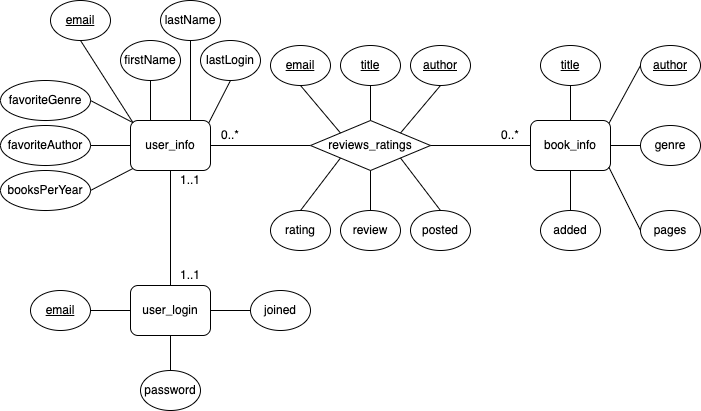

The diagram above was exported from draw.io. Its source (the exported page's mxGraphModel, read from the mxfile embedded in the PNG):
<mxGraphModel dx="726" dy="519" grid="1" gridSize="10" guides="1" tooltips="1" connect="1" arrows="1" fold="1" page="1" pageScale="1" pageWidth="827" pageHeight="1169" math="0" shadow="0">
  <root>
    <mxCell id="WIyWlLk6GJQsqaUBKTNV-0" />
    <mxCell id="WIyWlLk6GJQsqaUBKTNV-1" parent="WIyWlLk6GJQsqaUBKTNV-0" />
    <mxCell id="f65gkeWlXxVAQnITJzny-7" value="user_info" style="rounded=1;whiteSpace=wrap;html=1;fontSize=12;glass=0;strokeWidth=1;shadow=0;" parent="WIyWlLk6GJQsqaUBKTNV-1" vertex="1">
      <mxGeometry x="200" y="290" width="80" height="50" as="geometry" />
    </mxCell>
    <mxCell id="f65gkeWlXxVAQnITJzny-13" value="&lt;u&gt;email&lt;/u&gt;" style="ellipse;whiteSpace=wrap;html=1;rounded=0;" parent="WIyWlLk6GJQsqaUBKTNV-1" vertex="1">
      <mxGeometry x="120" y="170" width="60" height="40" as="geometry" />
    </mxCell>
    <mxCell id="f65gkeWlXxVAQnITJzny-20" value="" style="endArrow=none;html=1;exitX=0.5;exitY=1;exitDx=0;exitDy=0;entryX=0.031;entryY=0.042;entryDx=0;entryDy=0;entryPerimeter=0;" parent="WIyWlLk6GJQsqaUBKTNV-1" source="f65gkeWlXxVAQnITJzny-13" target="f65gkeWlXxVAQnITJzny-7" edge="1">
      <mxGeometry width="50" height="50" relative="1" as="geometry">
        <mxPoint x="100" y="180" as="sourcePoint" />
        <mxPoint x="200" y="290" as="targetPoint" />
      </mxGeometry>
    </mxCell>
    <mxCell id="f65gkeWlXxVAQnITJzny-24" value="1..1" style="text;html=1;strokeColor=none;fillColor=none;align=center;verticalAlign=middle;whiteSpace=wrap;rounded=0;fontFamily=Helvetica;" parent="WIyWlLk6GJQsqaUBKTNV-1" vertex="1">
      <mxGeometry x="240" y="340" width="40" height="20" as="geometry" />
    </mxCell>
    <mxCell id="f65gkeWlXxVAQnITJzny-46" value="favoriteGenre" style="ellipse;whiteSpace=wrap;html=1;rounded=0;" parent="WIyWlLk6GJQsqaUBKTNV-1" vertex="1">
      <mxGeometry x="70" y="250" width="90" height="40" as="geometry" />
    </mxCell>
    <mxCell id="f65gkeWlXxVAQnITJzny-47" value="favoriteAuthor" style="ellipse;whiteSpace=wrap;html=1;rounded=0;" parent="WIyWlLk6GJQsqaUBKTNV-1" vertex="1">
      <mxGeometry x="70" y="295" width="90" height="40" as="geometry" />
    </mxCell>
    <mxCell id="f65gkeWlXxVAQnITJzny-48" value="booksPerYear" style="ellipse;whiteSpace=wrap;html=1;rounded=0;" parent="WIyWlLk6GJQsqaUBKTNV-1" vertex="1">
      <mxGeometry x="70" y="340" width="90" height="40" as="geometry" />
    </mxCell>
    <mxCell id="f65gkeWlXxVAQnITJzny-50" value="" style="endArrow=none;html=1;entryX=1;entryY=0.5;entryDx=0;entryDy=0;exitX=0.031;exitY=0.043;exitDx=0;exitDy=0;exitPerimeter=0;" parent="WIyWlLk6GJQsqaUBKTNV-1" source="f65gkeWlXxVAQnITJzny-7" target="f65gkeWlXxVAQnITJzny-46" edge="1">
      <mxGeometry width="50" height="50" relative="1" as="geometry">
        <mxPoint x="200" y="290" as="sourcePoint" />
        <mxPoint x="120" y="410" as="targetPoint" />
      </mxGeometry>
    </mxCell>
    <mxCell id="f65gkeWlXxVAQnITJzny-51" value="" style="endArrow=none;html=1;exitX=1;exitY=0.5;exitDx=0;exitDy=0;" parent="WIyWlLk6GJQsqaUBKTNV-1" source="f65gkeWlXxVAQnITJzny-47" target="f65gkeWlXxVAQnITJzny-7" edge="1">
      <mxGeometry width="50" height="50" relative="1" as="geometry">
        <mxPoint x="180" y="420" as="sourcePoint" />
        <mxPoint x="130" y="420" as="targetPoint" />
      </mxGeometry>
    </mxCell>
    <mxCell id="f65gkeWlXxVAQnITJzny-52" value="" style="endArrow=none;html=1;exitX=1;exitY=0.5;exitDx=0;exitDy=0;entryX=0.029;entryY=0.961;entryDx=0;entryDy=0;entryPerimeter=0;" parent="WIyWlLk6GJQsqaUBKTNV-1" source="f65gkeWlXxVAQnITJzny-48" target="f65gkeWlXxVAQnITJzny-7" edge="1">
      <mxGeometry width="50" height="50" relative="1" as="geometry">
        <mxPoint x="190" y="430" as="sourcePoint" />
        <mxPoint x="290" y="300" as="targetPoint" />
      </mxGeometry>
    </mxCell>
    <mxCell id="f65gkeWlXxVAQnITJzny-53" value="" style="endArrow=none;html=1;entryX=0.5;entryY=1;entryDx=0;entryDy=0;exitX=0.25;exitY=0;exitDx=0;exitDy=0;" parent="WIyWlLk6GJQsqaUBKTNV-1" source="f65gkeWlXxVAQnITJzny-7" target="f65gkeWlXxVAQnITJzny-58" edge="1">
      <mxGeometry width="50" height="50" relative="1" as="geometry">
        <mxPoint x="100" y="220" as="sourcePoint" />
        <mxPoint x="130" y="312" as="targetPoint" />
      </mxGeometry>
    </mxCell>
    <mxCell id="f65gkeWlXxVAQnITJzny-54" value="" style="endArrow=none;html=1;entryX=0.5;entryY=1;entryDx=0;entryDy=0;exitX=0.75;exitY=0;exitDx=0;exitDy=0;" parent="WIyWlLk6GJQsqaUBKTNV-1" source="f65gkeWlXxVAQnITJzny-7" target="f65gkeWlXxVAQnITJzny-59" edge="1">
      <mxGeometry width="50" height="50" relative="1" as="geometry">
        <mxPoint x="100" y="270" as="sourcePoint" />
        <mxPoint x="160" y="450" as="targetPoint" />
      </mxGeometry>
    </mxCell>
    <mxCell id="f65gkeWlXxVAQnITJzny-55" value="" style="endArrow=none;html=1;entryX=0.5;entryY=1;entryDx=0;entryDy=0;exitX=0.5;exitY=0;exitDx=0;exitDy=0;" parent="WIyWlLk6GJQsqaUBKTNV-1" source="f65gkeWlXxVAQnITJzny-62" target="f65gkeWlXxVAQnITJzny-7" edge="1">
      <mxGeometry width="50" height="50" relative="1" as="geometry">
        <mxPoint x="220" y="460" as="sourcePoint" />
        <mxPoint x="170" y="460" as="targetPoint" />
      </mxGeometry>
    </mxCell>
    <mxCell id="f65gkeWlXxVAQnITJzny-56" value="" style="endArrow=none;html=1;exitX=0.5;exitY=1;exitDx=0;exitDy=0;entryX=0.978;entryY=0.048;entryDx=0;entryDy=0;entryPerimeter=0;" parent="WIyWlLk6GJQsqaUBKTNV-1" source="f65gkeWlXxVAQnITJzny-71" target="f65gkeWlXxVAQnITJzny-7" edge="1">
      <mxGeometry width="50" height="50" relative="1" as="geometry">
        <mxPoint x="130" y="524.71" as="sourcePoint" />
        <mxPoint x="280" y="290" as="targetPoint" />
      </mxGeometry>
    </mxCell>
    <mxCell id="f65gkeWlXxVAQnITJzny-58" value="firstName" style="ellipse;whiteSpace=wrap;html=1;rounded=0;" parent="WIyWlLk6GJQsqaUBKTNV-1" vertex="1">
      <mxGeometry x="190" y="210" width="60" height="40" as="geometry" />
    </mxCell>
    <mxCell id="f65gkeWlXxVAQnITJzny-59" value="lastName" style="ellipse;whiteSpace=wrap;html=1;rounded=0;" parent="WIyWlLk6GJQsqaUBKTNV-1" vertex="1">
      <mxGeometry x="230" y="170" width="60" height="40" as="geometry" />
    </mxCell>
    <mxCell id="f65gkeWlXxVAQnITJzny-62" value="user_login" style="rounded=1;whiteSpace=wrap;html=1;fontSize=12;glass=0;strokeWidth=1;shadow=0;" parent="WIyWlLk6GJQsqaUBKTNV-1" vertex="1">
      <mxGeometry x="200" y="455" width="80" height="50" as="geometry" />
    </mxCell>
    <mxCell id="f65gkeWlXxVAQnITJzny-63" value="" style="endArrow=none;html=1;entryX=1;entryY=0.5;entryDx=0;entryDy=0;exitX=0;exitY=0.5;exitDx=0;exitDy=0;" parent="WIyWlLk6GJQsqaUBKTNV-1" source="f65gkeWlXxVAQnITJzny-62" target="f65gkeWlXxVAQnITJzny-72" edge="1">
      <mxGeometry width="50" height="50" relative="1" as="geometry">
        <mxPoint x="140" y="534.71" as="sourcePoint" />
        <mxPoint x="90" y="534.71" as="targetPoint" />
      </mxGeometry>
    </mxCell>
    <mxCell id="f65gkeWlXxVAQnITJzny-64" value="" style="endArrow=none;html=1;exitX=0.5;exitY=1;exitDx=0;exitDy=0;entryX=0.5;entryY=0;entryDx=0;entryDy=0;" parent="WIyWlLk6GJQsqaUBKTNV-1" source="f65gkeWlXxVAQnITJzny-62" target="f65gkeWlXxVAQnITJzny-73" edge="1">
      <mxGeometry width="50" height="50" relative="1" as="geometry">
        <mxPoint x="150" y="544.71" as="sourcePoint" />
        <mxPoint x="240" y="560" as="targetPoint" />
      </mxGeometry>
    </mxCell>
    <mxCell id="f65gkeWlXxVAQnITJzny-65" value="" style="endArrow=none;html=1;entryX=1;entryY=0.5;entryDx=0;entryDy=0;exitX=0;exitY=0.5;exitDx=0;exitDy=0;" parent="WIyWlLk6GJQsqaUBKTNV-1" source="f65gkeWlXxVAQnITJzny-74" target="f65gkeWlXxVAQnITJzny-62" edge="1">
      <mxGeometry width="50" height="50" relative="1" as="geometry">
        <mxPoint x="360" y="474.80000000000007" as="sourcePoint" />
        <mxPoint x="310" y="474.80000000000007" as="targetPoint" />
      </mxGeometry>
    </mxCell>
    <mxCell id="f65gkeWlXxVAQnITJzny-66" value="" style="endArrow=none;html=1;entryX=0.5;entryY=0;entryDx=0;entryDy=0;exitX=0.5;exitY=1;exitDx=0;exitDy=0;" parent="WIyWlLk6GJQsqaUBKTNV-1" source="f65gkeWlXxVAQnITJzny-79" target="f65gkeWlXxVAQnITJzny-76" edge="1">
      <mxGeometry width="50" height="50" relative="1" as="geometry">
        <mxPoint x="170" y="564.71" as="sourcePoint" />
        <mxPoint x="120" y="564.71" as="targetPoint" />
      </mxGeometry>
    </mxCell>
    <mxCell id="f65gkeWlXxVAQnITJzny-67" value="" style="endArrow=none;html=1;entryX=0.98;entryY=0.059;entryDx=0;entryDy=0;exitX=0;exitY=0.5;exitDx=0;exitDy=0;entryPerimeter=0;" parent="WIyWlLk6GJQsqaUBKTNV-1" source="f65gkeWlXxVAQnITJzny-80" target="f65gkeWlXxVAQnITJzny-76" edge="1">
      <mxGeometry width="50" height="50" relative="1" as="geometry">
        <mxPoint x="180" y="574.71" as="sourcePoint" />
        <mxPoint x="130" y="574.71" as="targetPoint" />
      </mxGeometry>
    </mxCell>
    <mxCell id="f65gkeWlXxVAQnITJzny-68" value="" style="endArrow=none;html=1;entryX=0;entryY=0.5;entryDx=0;entryDy=0;exitX=1;exitY=0.5;exitDx=0;exitDy=0;" parent="WIyWlLk6GJQsqaUBKTNV-1" source="f65gkeWlXxVAQnITJzny-76" target="f65gkeWlXxVAQnITJzny-82" edge="1">
      <mxGeometry width="50" height="50" relative="1" as="geometry">
        <mxPoint x="190" y="584.71" as="sourcePoint" />
        <mxPoint x="140" y="584.71" as="targetPoint" />
      </mxGeometry>
    </mxCell>
    <mxCell id="f65gkeWlXxVAQnITJzny-70" value="" style="endArrow=none;html=1;exitX=0.5;exitY=0;exitDx=0;exitDy=0;entryX=0;entryY=1;entryDx=0;entryDy=0;" parent="WIyWlLk6GJQsqaUBKTNV-1" source="f65gkeWlXxVAQnITJzny-88" target="f65gkeWlXxVAQnITJzny-77" edge="1">
      <mxGeometry width="50" height="50" relative="1" as="geometry">
        <mxPoint x="210" y="604.71" as="sourcePoint" />
        <mxPoint x="440" y="260" as="targetPoint" />
      </mxGeometry>
    </mxCell>
    <mxCell id="f65gkeWlXxVAQnITJzny-71" value="lastLogin" style="ellipse;whiteSpace=wrap;html=1;rounded=0;" parent="WIyWlLk6GJQsqaUBKTNV-1" vertex="1">
      <mxGeometry x="270" y="210" width="60" height="40" as="geometry" />
    </mxCell>
    <mxCell id="f65gkeWlXxVAQnITJzny-72" value="&lt;u&gt;email&lt;/u&gt;" style="ellipse;whiteSpace=wrap;html=1;rounded=0;" parent="WIyWlLk6GJQsqaUBKTNV-1" vertex="1">
      <mxGeometry x="100" y="460" width="60" height="40" as="geometry" />
    </mxCell>
    <mxCell id="f65gkeWlXxVAQnITJzny-73" value="password" style="ellipse;whiteSpace=wrap;html=1;rounded=0;" parent="WIyWlLk6GJQsqaUBKTNV-1" vertex="1">
      <mxGeometry x="210" y="540" width="60" height="40" as="geometry" />
    </mxCell>
    <mxCell id="f65gkeWlXxVAQnITJzny-74" value="joined" style="ellipse;whiteSpace=wrap;html=1;rounded=0;" parent="WIyWlLk6GJQsqaUBKTNV-1" vertex="1">
      <mxGeometry x="320" y="460" width="60" height="40" as="geometry" />
    </mxCell>
    <mxCell id="f65gkeWlXxVAQnITJzny-75" value="" style="endArrow=none;html=1;entryX=1;entryY=0.5;entryDx=0;entryDy=0;exitX=0;exitY=0.5;exitDx=0;exitDy=0;" parent="WIyWlLk6GJQsqaUBKTNV-1" source="f65gkeWlXxVAQnITJzny-77" target="f65gkeWlXxVAQnITJzny-7" edge="1">
      <mxGeometry width="50" height="50" relative="1" as="geometry">
        <mxPoint x="400" y="315" as="sourcePoint" />
        <mxPoint x="370" y="320" as="targetPoint" />
      </mxGeometry>
    </mxCell>
    <mxCell id="f65gkeWlXxVAQnITJzny-76" value="book_info" style="rounded=1;whiteSpace=wrap;html=1;fontSize=12;glass=0;strokeWidth=1;shadow=0;" parent="WIyWlLk6GJQsqaUBKTNV-1" vertex="1">
      <mxGeometry x="600" y="290" width="80" height="50" as="geometry" />
    </mxCell>
    <mxCell id="f65gkeWlXxVAQnITJzny-77" value="reviews_ratings" style="rhombus;whiteSpace=wrap;html=1;rounded=0;" parent="WIyWlLk6GJQsqaUBKTNV-1" vertex="1">
      <mxGeometry x="380" y="290" width="120" height="50" as="geometry" />
    </mxCell>
    <mxCell id="f65gkeWlXxVAQnITJzny-78" value="" style="endArrow=none;html=1;entryX=1;entryY=0.5;entryDx=0;entryDy=0;exitX=0;exitY=0.5;exitDx=0;exitDy=0;" parent="WIyWlLk6GJQsqaUBKTNV-1" source="f65gkeWlXxVAQnITJzny-76" target="f65gkeWlXxVAQnITJzny-77" edge="1">
      <mxGeometry width="50" height="50" relative="1" as="geometry">
        <mxPoint x="550" y="300" as="sourcePoint" />
        <mxPoint x="510" y="294.17" as="targetPoint" />
      </mxGeometry>
    </mxCell>
    <mxCell id="f65gkeWlXxVAQnITJzny-79" value="&lt;u&gt;title&lt;/u&gt;" style="ellipse;whiteSpace=wrap;html=1;rounded=0;" parent="WIyWlLk6GJQsqaUBKTNV-1" vertex="1">
      <mxGeometry x="610" y="215" width="60" height="40" as="geometry" />
    </mxCell>
    <mxCell id="f65gkeWlXxVAQnITJzny-80" value="&lt;u&gt;author&lt;/u&gt;" style="ellipse;whiteSpace=wrap;html=1;rounded=0;" parent="WIyWlLk6GJQsqaUBKTNV-1" vertex="1">
      <mxGeometry x="710" y="215" width="60" height="40" as="geometry" />
    </mxCell>
    <mxCell id="f65gkeWlXxVAQnITJzny-82" value="genre" style="ellipse;whiteSpace=wrap;html=1;rounded=0;" parent="WIyWlLk6GJQsqaUBKTNV-1" vertex="1">
      <mxGeometry x="710" y="295" width="60" height="40" as="geometry" />
    </mxCell>
    <mxCell id="f65gkeWlXxVAQnITJzny-86" value="&lt;u&gt;email&lt;/u&gt;" style="ellipse;whiteSpace=wrap;html=1;rounded=0;" parent="WIyWlLk6GJQsqaUBKTNV-1" vertex="1">
      <mxGeometry x="340" y="215" width="60" height="40" as="geometry" />
    </mxCell>
    <mxCell id="f65gkeWlXxVAQnITJzny-87" value="review" style="ellipse;whiteSpace=wrap;html=1;rounded=0;" parent="WIyWlLk6GJQsqaUBKTNV-1" vertex="1">
      <mxGeometry x="410" y="380" width="60" height="40" as="geometry" />
    </mxCell>
    <mxCell id="f65gkeWlXxVAQnITJzny-88" value="rating" style="ellipse;whiteSpace=wrap;html=1;rounded=0;" parent="WIyWlLk6GJQsqaUBKTNV-1" vertex="1">
      <mxGeometry x="340" y="380" width="60" height="40" as="geometry" />
    </mxCell>
    <mxCell id="f65gkeWlXxVAQnITJzny-89" value="" style="endArrow=none;html=1;exitX=0.5;exitY=0;exitDx=0;exitDy=0;entryX=0.5;entryY=1;entryDx=0;entryDy=0;" parent="WIyWlLk6GJQsqaUBKTNV-1" source="f65gkeWlXxVAQnITJzny-87" target="f65gkeWlXxVAQnITJzny-77" edge="1">
      <mxGeometry width="50" height="50" relative="1" as="geometry">
        <mxPoint x="410" y="260" as="sourcePoint" />
        <mxPoint x="540" y="250" as="targetPoint" />
      </mxGeometry>
    </mxCell>
    <mxCell id="f65gkeWlXxVAQnITJzny-92" value="&lt;u&gt;title&lt;/u&gt;" style="ellipse;whiteSpace=wrap;html=1;rounded=0;" parent="WIyWlLk6GJQsqaUBKTNV-1" vertex="1">
      <mxGeometry x="410" y="215" width="60" height="40" as="geometry" />
    </mxCell>
    <mxCell id="f65gkeWlXxVAQnITJzny-93" value="&lt;u&gt;author&lt;/u&gt;" style="ellipse;whiteSpace=wrap;html=1;rounded=0;" parent="WIyWlLk6GJQsqaUBKTNV-1" vertex="1">
      <mxGeometry x="480" y="215" width="60" height="40" as="geometry" />
    </mxCell>
    <mxCell id="f65gkeWlXxVAQnITJzny-95" value="" style="endArrow=none;html=1;entryX=0;entryY=0;entryDx=0;entryDy=0;exitX=0.5;exitY=1;exitDx=0;exitDy=0;" parent="WIyWlLk6GJQsqaUBKTNV-1" source="f65gkeWlXxVAQnITJzny-86" target="f65gkeWlXxVAQnITJzny-77" edge="1">
      <mxGeometry width="50" height="50" relative="1" as="geometry">
        <mxPoint x="410" y="260" as="sourcePoint" />
        <mxPoint x="430" y="312.5" as="targetPoint" />
      </mxGeometry>
    </mxCell>
    <mxCell id="f65gkeWlXxVAQnITJzny-96" value="" style="endArrow=none;html=1;entryX=0.5;entryY=0;entryDx=0;entryDy=0;exitX=0.5;exitY=1;exitDx=0;exitDy=0;" parent="WIyWlLk6GJQsqaUBKTNV-1" source="f65gkeWlXxVAQnITJzny-92" target="f65gkeWlXxVAQnITJzny-77" edge="1">
      <mxGeometry width="50" height="50" relative="1" as="geometry">
        <mxPoint x="450" y="360" as="sourcePoint" />
        <mxPoint x="440" y="322.5" as="targetPoint" />
      </mxGeometry>
    </mxCell>
    <mxCell id="f65gkeWlXxVAQnITJzny-97" value="" style="endArrow=none;html=1;exitX=0.5;exitY=1;exitDx=0;exitDy=0;entryX=1;entryY=0;entryDx=0;entryDy=0;" parent="WIyWlLk6GJQsqaUBKTNV-1" source="f65gkeWlXxVAQnITJzny-93" target="f65gkeWlXxVAQnITJzny-77" edge="1">
      <mxGeometry width="50" height="50" relative="1" as="geometry">
        <mxPoint x="500" y="260" as="sourcePoint" />
        <mxPoint x="430" y="337.5" as="targetPoint" />
      </mxGeometry>
    </mxCell>
    <mxCell id="f65gkeWlXxVAQnITJzny-102" value="1..1" style="text;html=1;strokeColor=none;fillColor=none;align=center;verticalAlign=middle;whiteSpace=wrap;rounded=0;fontFamily=Helvetica;" parent="WIyWlLk6GJQsqaUBKTNV-1" vertex="1">
      <mxGeometry x="240" y="435" width="40" height="20" as="geometry" />
    </mxCell>
    <mxCell id="f65gkeWlXxVAQnITJzny-103" value="0..*" style="text;html=1;strokeColor=none;fillColor=none;align=center;verticalAlign=middle;whiteSpace=wrap;rounded=0;fontFamily=Helvetica;" parent="WIyWlLk6GJQsqaUBKTNV-1" vertex="1">
      <mxGeometry x="280" y="295" width="40" height="20" as="geometry" />
    </mxCell>
    <mxCell id="f65gkeWlXxVAQnITJzny-104" value="0..*" style="text;html=1;strokeColor=none;fillColor=none;align=center;verticalAlign=middle;whiteSpace=wrap;rounded=0;fontFamily=Helvetica;" parent="WIyWlLk6GJQsqaUBKTNV-1" vertex="1">
      <mxGeometry x="560" y="295" width="40" height="20" as="geometry" />
    </mxCell>
    <mxCell id="LAG_D3xNh3kiYSrQDlyF-0" value="posted" style="ellipse;whiteSpace=wrap;html=1;rounded=0;" parent="WIyWlLk6GJQsqaUBKTNV-1" vertex="1">
      <mxGeometry x="480" y="380" width="60" height="40" as="geometry" />
    </mxCell>
    <mxCell id="LAG_D3xNh3kiYSrQDlyF-1" value="" style="endArrow=none;html=1;exitX=0.5;exitY=0;exitDx=0;exitDy=0;entryX=1;entryY=1;entryDx=0;entryDy=0;" parent="WIyWlLk6GJQsqaUBKTNV-1" source="LAG_D3xNh3kiYSrQDlyF-0" target="f65gkeWlXxVAQnITJzny-77" edge="1">
      <mxGeometry width="50" height="50" relative="1" as="geometry">
        <mxPoint x="450" y="390" as="sourcePoint" />
        <mxPoint x="450" y="350" as="targetPoint" />
      </mxGeometry>
    </mxCell>
    <mxCell id="LAG_D3xNh3kiYSrQDlyF-2" value="added" style="ellipse;whiteSpace=wrap;html=1;rounded=0;" parent="WIyWlLk6GJQsqaUBKTNV-1" vertex="1">
      <mxGeometry x="610" y="380" width="60" height="40" as="geometry" />
    </mxCell>
    <mxCell id="LAG_D3xNh3kiYSrQDlyF-3" value="" style="endArrow=none;html=1;entryX=0.5;entryY=0;entryDx=0;entryDy=0;exitX=0.5;exitY=1;exitDx=0;exitDy=0;" parent="WIyWlLk6GJQsqaUBKTNV-1" source="f65gkeWlXxVAQnITJzny-76" target="LAG_D3xNh3kiYSrQDlyF-2" edge="1">
      <mxGeometry width="50" height="50" relative="1" as="geometry">
        <mxPoint x="650" y="260" as="sourcePoint" />
        <mxPoint x="650" y="300" as="targetPoint" />
      </mxGeometry>
    </mxCell>
    <mxCell id="b0miZV76yEi98qrYsSsL-0" value="pages" style="ellipse;whiteSpace=wrap;html=1;rounded=0;" vertex="1" parent="WIyWlLk6GJQsqaUBKTNV-1">
      <mxGeometry x="710" y="380" width="60" height="40" as="geometry" />
    </mxCell>
    <mxCell id="b0miZV76yEi98qrYsSsL-2" value="" style="endArrow=none;html=1;entryX=0.978;entryY=0.929;entryDx=0;entryDy=0;exitX=0;exitY=0.5;exitDx=0;exitDy=0;entryPerimeter=0;" edge="1" parent="WIyWlLk6GJQsqaUBKTNV-1" source="b0miZV76yEi98qrYsSsL-0" target="f65gkeWlXxVAQnITJzny-76">
      <mxGeometry width="50" height="50" relative="1" as="geometry">
        <mxPoint x="720" y="245" as="sourcePoint" />
        <mxPoint x="688.4000000000001" y="302.95000000000005" as="targetPoint" />
      </mxGeometry>
    </mxCell>
  </root>
</mxGraphModel>